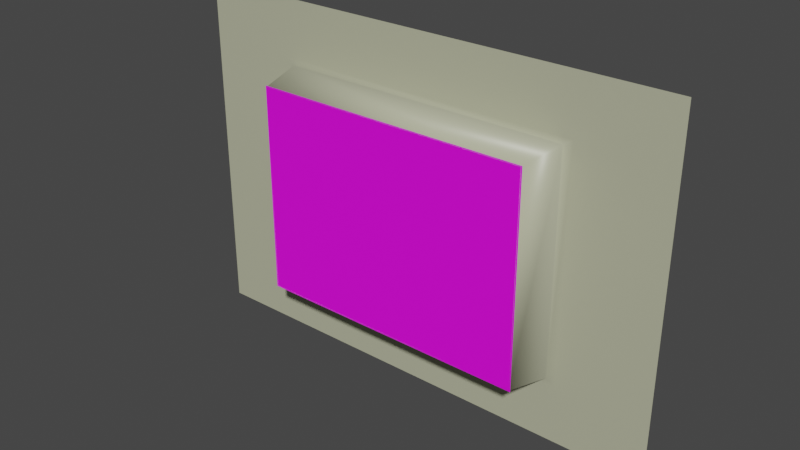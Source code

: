 # Source: Monitor.blend  (saved by Blender 2.93.20; exported with 4.5.12 LTS)
import bpy
from mathutils import Matrix  # noqa: F401  (used for matrix-valued properties, if any)

bpy.ops.wm.read_factory_settings(use_empty=True)
scene = bpy.context.scene
scene.name = 'Scene'

# ---- collections
col_collection = bpy.data.collections.new('Collection'); scene.collection.children.link(col_collection)

# ---- images (referenced by path relative to the original .blend; pixels are not part of the script)
import os
ASSET_DIR = os.environ.get("B2B_ASSET_DIR", "")  # directory of the original .blend (textures are referenced by path, not embedded)
HERE = os.path.dirname(os.path.abspath(__file__))  # packed textures are extracted next to this script under _unpacked/

def load_image(name, relpath, width, height, colorspace="sRGB"):
    """Load a texture the original file referenced (path relative to the .blend, or extracted next to this script)."""
    p = next((c for c in (os.path.join(HERE, relpath), os.path.join(ASSET_DIR, relpath)) if relpath and os.path.exists(c)), "")
    if p:
        img = bpy.data.images.load(p, check_existing=True)
        img.name = name
    else:  # same state as the original file: an image datablock whose file is absent (Cycles renders it pink)
        img = bpy.data.images.new(name, width, height)
        img.source = "FILE"
        img.filepath = "//" + (relpath or name)
    img.colorspace_settings.name = colorspace
    return img
img_bliss_png = load_image('Bliss.png', 'Bliss.png', 1024, 1024, 'sRGB')

# ---- materials (node trees are filled in below, after node groups)
mat_monitor = bpy.data.materials.new('Monitor')
mat_monitor.alpha_threshold = 0.0
mat_monitor.use_transparent_shadow = False
mat_monitor.line_color = (0.0, 0.0, 0.0, 1.0)
mat_screen = bpy.data.materials.new('Screen')
mat_screen.use_transparent_shadow = False

# ---- node groups
ng_auto_smooth = bpy.data.node_groups.new('Auto Smooth', 'GeometryNodeTree')
_s = ng_auto_smooth.interface.new_socket(name='Geometry', in_out='OUTPUT', socket_type='NodeSocketGeometry')
_s = ng_auto_smooth.interface.new_socket(name='Geometry', in_out='INPUT', socket_type='NodeSocketGeometry')
_s = ng_auto_smooth.interface.new_socket(name='Angle', in_out='INPUT', socket_type='NodeSocketFloat')
_s.subtype = 'ANGLE'
_s.min_value = 0.0
_s.max_value = 3.142
ng_auto_smooth.is_modifier = True
_N = ng_auto_smooth.nodes; _L = ng_auto_smooth.links
n0 = _N.new('NodeGroupOutput'); n0.name = 'Group Output'; n0.location = (480, -100)
n1 = _N.new('NodeGroupInput'); n1.name = 'Group Input'; n1.location = (-420, -300)
n2 = _N.new('NodeGroupInput'); n2.name = 'Group Input.001'; n2.location = (-60, -100)
n3 = _N.new('GeometryNodeSetShadeSmooth'); n3.name = 'Set Shade Smooth'; n3.location = (120, -100)
n3.domain = 'EDGE'
n4 = _N.new('GeometryNodeSetShadeSmooth'); n4.name = 'Set Shade Smooth.001'; n4.location = (300, -100)
n5 = _N.new('GeometryNodeInputMeshEdgeAngle'); n5.name = 'Edge Angle'; n5.location = (-420, -220)
n6 = _N.new('GeometryNodeInputEdgeSmooth'); n6.name = 'Is Edge Smooth'; n6.location = (-60, -160)
n7 = _N.new('GeometryNodeInputShadeSmooth'); n7.name = 'Is Face Smooth'; n7.location = (-240, -340)
n8 = _N.new('FunctionNodeBooleanMath'); n8.name = 'Boolean Math'; n8.location = (-60, -220)
n9 = _N.new('FunctionNodeCompare'); n9.name = 'Compare'; n9.location = (-240, -180)
n9.operation = 'LESS_EQUAL'
_L.new(n5.outputs[0], n9.inputs[0])
_L.new(n4.outputs[0], n0.inputs[0])
_L.new(n1.outputs[1], n9.inputs[1])
_L.new(n9.outputs[0], n8.inputs[0])
_L.new(n7.outputs[0], n8.inputs[1])
_L.new(n2.outputs[0], n3.inputs[0])
_L.new(n6.outputs[0], n3.inputs[1])
_L.new(n3.outputs[0], n4.inputs[0])
_L.new(n8.outputs[0], n3.inputs[2])
n0.is_active_output = True

# ---- material node trees
mat_monitor.use_nodes = True; mat_monitor.node_tree.nodes.clear()
_N = mat_monitor.node_tree.nodes; _L = mat_monitor.node_tree.links
n0 = _N.new('ShaderNodeOutputMaterial'); n0.name = 'Material Output'; n0.location = (300, 300)
n1 = _N.new('ShaderNodeBsdfPrincipled'); n1.name = 'Principled BSDF'; n1.location = (10, 300)
n1.distribution = 'GGX'
n1.subsurface_method = 'BURLEY'
n1.inputs[0].default_value = (0.4777, 0.4869, 0.3404, 1.0)
n1.inputs[2].default_value = 0.4
n1.inputs[3].default_value = 1.45
n1.inputs[27].default_value = (0.0, 0.0, 0.0, 1.0)
n1.inputs[28].default_value = 1.0
_L.new(n1.outputs[0], n0.inputs[0])
n0.is_active_output = True
mat_screen.use_nodes = True; mat_screen.node_tree.nodes.clear()
_N = mat_screen.node_tree.nodes; _L = mat_screen.node_tree.links
n0 = _N.new('ShaderNodeBsdfPrincipled'); n0.name = 'Principled BSDF'; n0.location = (260, 300)
n0.distribution = 'GGX'
n0.subsurface_method = 'BURLEY'
n0.inputs[3].default_value = 1.45
n0.inputs[27].default_value = (0.0, 0.0, 0.0, 1.0)
n0.inputs[28].default_value = 1.0
n1 = _N.new('ShaderNodeOutputMaterial'); n1.name = 'Material Output'; n1.location = (550, 300)
n2 = _N.new('ShaderNodeTexImage'); n2.name = 'Image Texture'; n2.location = (-280, 280)
n2.image = img_bliss_png
_L.new(n0.outputs[0], n1.inputs[0])
_L.new(n2.outputs[0], n0.inputs[0])
n1.is_active_output = True

# ---- world
world_world = bpy.data.worlds.new('World'); scene.world = world_world
world_world.use_nodes = True; world_world.node_tree.nodes.clear()
_N = world_world.node_tree.nodes; _L = world_world.node_tree.links
n0 = _N.new('ShaderNodeOutputWorld'); n0.name = 'World Output'; n0.location = (300, 300)
n1 = _N.new('ShaderNodeBackground'); n1.name = 'Background'; n1.location = (10, 300)
n1.inputs[0].default_value = (0.05088, 0.05088, 0.05088, 1.0)
_L.new(n1.outputs[0], n0.inputs[0])
n0.is_active_output = True
world_world.color = (0.05088, 0.05088, 0.05088)
world_world.use_sun_shadow = False
world_world.sun_shadow_jitter_overblur = 0.0

# ---- meshes
me_bezel = bpy.data.meshes.new('Bezel')
me_bezel.from_pydata([(0.3, 1.299, 0.9086), (0.3, 1.299, -0.9087), (0.3, -1.299, -0.9087), (0.3, -1.299, 0.9087), (0.06881, 0.7234, 0.5425), (0.06881, 0.7234, -0.5425), (0.06881, -0.7234, -0.5426), (0.06881, -0.7234, 0.5426), (0.3, -0.7696, -0.5773), (0.3, -0.7697, 0.5773), (0.3, 0.7697, -0.5772), (0.3, 0.7697, 0.5772), (0.3, -0.8197, -0.6086), (0.3, -0.8198, 0.6086), (0.3, 0.8198, -0.6085), (0.3, 0.8198, 0.6085)], [], [(13, 12, 8, 9), (14, 15, 11, 10), (12, 14, 10, 8), (11, 9, 7, 4), (9, 8, 6, 7), (13, 15, 0, 3), (10, 11, 4, 5), (8, 10, 5, 6), (9, 11, 15, 13), (2, 1, 14, 12), (1, 0, 15, 14), (3, 2, 12, 13)])
me_bezel.polygons.foreach_set('use_smooth', [True] * 12)
_uv = me_bezel.uv_layers.new(name='UVMap')
_uv.uv.foreach_set('vector', [0.1326, 0.08907, 0.6234, 0.08907, 0.6193, 0.0967, 0.1367, 0.0967, 0.6234, 0.9109, 0.1326, 0.9109, 0.1367, 0.9033, 0.6193, 0.9033, 0.7081, 0.1701, 0.7081, 0.8299, 0.704, 0.8223, 0.704, 0.1777, 0.05199, 0.8223, 0.05199, 0.1777, 0.1507, 0.1969, 0.1507, 0.8031, 0.1367, 0.0967, 0.6193, 0.0967, 0.6053, 0.1969, 0.1507, 0.1969, 0.0479, 0.1701, 0.0479, 0.8299, 0.008655, 0.903, 0.008655, 0.09703, 0.6193, 0.9033, 0.1367, 0.9033, 0.1507, 0.8031, 0.6053, 0.8031, 0.704, 0.1777, 0.704, 0.8223, 0.6053, 0.8031, 0.6053, 0.1969, 0.05199, 0.1777, 0.05199, 0.8223, 0.0479, 0.8299, 0.0479, 0.1701, 0.7473, 0.09704, 0.7473, 0.903, 0.7081, 0.8299, 0.7081, 0.1701, 0.6627, 0.984, 0.09333, 0.984, 0.1326, 0.9109, 0.6234, 0.9109, 0.09333, 0.01603, 0.6627, 0.01603, 0.6234, 0.08907, 0.1326, 0.08907])
me_bezel.materials.append(mat_monitor)
me_bezel.use_remesh_fix_poles = True
me_bezel.use_remesh_preserve_attributes = False
me_bezel.update()
me_screen_001 = bpy.data.meshes.new('Screen.001')
me_screen_001.from_pydata([(0.1099, -0.7234, -0.5426), (0.1099, 0.7234, -0.5426), (0.1099, -0.7234, 0.5426), (0.1099, 0.7234, 0.5426), (0.1573, -0.4823, -0.5426), (0.1809, -0.2411, -0.5426), (0.1882, 2.156e-08, -0.5426), (0.1809, 0.2411, -0.5426), (0.1573, 0.4823, -0.5426), (0.1573, 0.4823, 0.5426), (0.1809, 0.2411, 0.5426), (0.1882, -2.156e-08, 0.5426), (0.1809, -0.2411, 0.5426), (0.1573, -0.4823, 0.5426), (0.1381, -0.7234, 0.3617), (0.1531, -0.7234, 0.1809), (0.1578, -0.7234, -1.617e-08), (0.1531, -0.7234, -0.1809), (0.1381, -0.7234, -0.3617), (0.1381, 0.7234, -0.3617), (0.1531, 0.7234, -0.1809), (0.1578, 0.7234, 1.617e-08), (0.1531, 0.7234, 0.1809), (0.1381, 0.7234, 0.3617), (0.1795, -0.4823, -0.3617), (0.1918, -0.4823, -0.1809), (0.1958, -0.4823, 1.617e-08), (0.1918, -0.4823, 0.1809), (0.1795, -0.4823, 0.3617), (0.2009, -0.2411, -0.3617), (0.2122, -0.2411, -0.1809), (0.2158, -0.2411, 1.617e-08), (0.2122, -0.2411, 0.1809), (0.2009, -0.2411, 0.3617), (0.2077, 1.437e-08, -0.3617), (0.2186, 7.187e-09, -0.1809), (0.2222, -1.285e-15, 1.617e-08), (0.2186, -7.187e-09, 0.1809), (0.2077, -1.437e-08, 0.3617), (0.2009, 0.2411, -0.3617), (0.2122, 0.2411, -0.1809), (0.2158, 0.2411, 1.617e-08), (0.2122, 0.2411, 0.1809), (0.2009, 0.2411, 0.3617), (0.1795, 0.4823, -0.3617), (0.1918, 0.4823, -0.1809), (0.1958, 0.4823, 1.617e-08), (0.1918, 0.4823, 0.1809), (0.1795, 0.4823, 0.3617)], [], [(48, 23, 3, 9), (14, 28, 13, 2), (28, 33, 12, 13), (33, 38, 11, 12), (38, 43, 10, 11), (43, 48, 9, 10), (7, 8, 44, 39), (39, 44, 45, 40), (40, 45, 46, 41), (41, 46, 47, 42), (42, 47, 48, 43), (6, 7, 39, 34), (34, 39, 40, 35), (35, 40, 41, 36), (36, 41, 42, 37), (37, 42, 43, 38), (5, 6, 34, 29), (29, 34, 35, 30), (30, 35, 36, 31), (31, 36, 37, 32), (32, 37, 38, 33), (4, 5, 29, 24), (24, 29, 30, 25), (25, 30, 31, 26), (26, 31, 32, 27), (27, 32, 33, 28), (0, 4, 24, 18), (18, 24, 25, 17), (17, 25, 26, 16), (16, 26, 27, 15), (15, 27, 28, 14), (8, 1, 19, 44), (44, 19, 20, 45), (45, 20, 21, 46), (46, 21, 22, 47), (47, 22, 23, 48)])
me_screen_001.polygons.foreach_set('use_smooth', [True] * 36)
_uv = me_screen_001.uv_layers.new(name='UVMap')
_uv.uv.foreach_set('vector', [0.7969, 0.8108, 0.9744, 0.826, 0.9999, 0.9999, 0.8118, 0.9777, 0.02565, 0.826, 0.2031, 0.8108, 0.1883, 0.9777, 0.0001118, 0.9999, 0.2031, 0.8108, 0.3559, 0.8049, 0.3486, 0.9702, 0.1883, 0.9777, 0.3559, 0.8049, 0.5, 0.803, 0.5, 0.9689, 0.3486, 0.9702, 0.5, 0.803, 0.6442, 0.8049, 0.6515, 0.9702, 0.5, 0.9689, 0.6442, 0.8049, 0.7969, 0.8108, 0.8118, 0.9777, 0.6515, 0.9702, 0.6515, 0.02979, 0.8118, 0.02228, 0.7969, 0.1892, 0.6442, 0.1951, 0.6442, 0.1951, 0.7969, 0.1892, 0.7904, 0.3465, 0.6408, 0.3497, 0.6408, 0.3497, 0.7904, 0.3465, 0.7882, 0.5, 0.6396, 0.5, 0.6396, 0.5, 0.7882, 0.5, 0.7904, 0.6535, 0.6408, 0.6503, 0.6408, 0.6503, 0.7904, 0.6535, 0.7969, 0.8108, 0.6442, 0.8049, 0.5, 0.03113, 0.6515, 0.02979, 0.6442, 0.1951, 0.5, 0.197, 0.5, 0.197, 0.6442, 0.1951, 0.6408, 0.3497, 0.5, 0.3509, 0.5, 0.3509, 0.6408, 0.3497, 0.6396, 0.5, 0.5, 0.5, 0.5, 0.5, 0.6396, 0.5, 0.6408, 0.6503, 0.5, 0.6491, 0.5, 0.6491, 0.6408, 0.6503, 0.6442, 0.8049, 0.5, 0.803, 0.3486, 0.02979, 0.5, 0.03113, 0.5, 0.197, 0.3559, 0.1951, 0.3559, 0.1951, 0.5, 0.197, 0.5, 0.3509, 0.3592, 0.3497, 0.3592, 0.3497, 0.5, 0.3509, 0.5, 0.5, 0.3604, 0.5, 0.3604, 0.5, 0.5, 0.5, 0.5, 0.6491, 0.3592, 0.6503, 0.3592, 0.6503, 0.5, 0.6491, 0.5, 0.803, 0.3559, 0.8049, 0.1883, 0.02228, 0.3486, 0.02979, 0.3559, 0.1951, 0.2031, 0.1892, 0.2031, 0.1892, 0.3559, 0.1951, 0.3592, 0.3497, 0.2097, 0.3465, 0.2097, 0.3465, 0.3592, 0.3497, 0.3604, 0.5, 0.2118, 0.5, 0.2118, 0.5, 0.3604, 0.5, 0.3592, 0.6503, 0.2097, 0.6535, 0.2097, 0.6535, 0.3592, 0.6503, 0.3559, 0.8049, 0.2031, 0.8108, 0.0001115, 9e-05, 0.1883, 0.02228, 0.2031, 0.1892, 0.02565, 0.174, 0.02565, 0.174, 0.2031, 0.1892, 0.2097, 0.3465, 0.03597, 0.3386, 0.03597, 0.3386, 0.2097, 0.3465, 0.2118, 0.5, 0.03827, 0.5, 0.03827, 0.5, 0.2118, 0.5, 0.2097, 0.6535, 0.03597, 0.6614, 0.03597, 0.6614, 0.2097, 0.6535, 0.2031, 0.8108, 0.02565, 0.826, 0.8118, 0.02228, 0.9999, 8.964e-05, 0.9744, 0.174, 0.7969, 0.1892, 0.7969, 0.1892, 0.9744, 0.174, 0.9641, 0.3386, 0.7904, 0.3465, 0.7904, 0.3465, 0.9641, 0.3386, 0.9618, 0.5, 0.7882, 0.5, 0.7882, 0.5, 0.9618, 0.5, 0.9641, 0.6614, 0.7904, 0.6535, 0.7904, 0.6535, 0.9641, 0.6614, 0.9744, 0.826, 0.7969, 0.8108])
me_screen_001.materials.append(mat_screen)
me_screen_001.use_remesh_fix_poles = True
me_screen_001.use_remesh_preserve_attributes = False
me_screen_001.update()
me_screen_002 = bpy.data.meshes.new('Screen.002')
me_screen_002.from_pydata([(0.07297, -0.7234, -0.5426), (0.07297, 0.7234, -0.5426), (0.07297, -0.7234, 0.5426), (0.07297, 0.7234, 0.5426), (0.07297, -0.4823, -0.5426), (0.07297, -0.2411, -0.5426), (0.07297, 2.156e-08, -0.5426), (0.07297, 0.2411, -0.5426), (0.07297, 0.4823, -0.5426), (0.07297, 0.4823, 0.5426), (0.07297, 0.2411, 0.5426), (0.07297, -2.156e-08, 0.5426), (0.07297, -0.2411, 0.5426), (0.07297, -0.4823, 0.5426), (0.07297, -0.7234, 0.3617), (0.07297, -0.7234, 0.1809), (0.07297, -0.7234, -1.617e-08), (0.07297, -0.7234, -0.1809), (0.07297, -0.7234, -0.3617), (0.07297, 0.7234, -0.3617), (0.07297, 0.7234, -0.1809), (0.07297, 0.7234, 1.617e-08), (0.07297, 0.7234, 0.1809), (0.07297, 0.7234, 0.3617), (0.07297, -0.4823, -0.3617), (0.07297, -0.4823, -0.1809), (0.07297, -0.4823, 1.617e-08), (0.07297, -0.4823, 0.1809), (0.07297, -0.4823, 0.3617), (0.07297, -0.2411, -0.3617), (0.07297, -0.2411, -0.1809), (0.07297, -0.2411, 1.617e-08), (0.07297, -0.2411, 0.1809), (0.07297, -0.2411, 0.3617), (0.07297, 1.437e-08, -0.3617), (0.07297, 7.187e-09, -0.1809), (0.07297, 0.0, 1.617e-08), (0.07297, -7.187e-09, 0.1809), (0.07297, -1.437e-08, 0.3617), (0.07297, 0.2411, -0.3617), (0.07297, 0.2411, -0.1809), (0.07297, 0.2411, 1.617e-08), (0.07297, 0.2411, 0.1809), (0.07297, 0.2411, 0.3617), (0.07297, 0.4823, -0.3617), (0.07297, 0.4823, -0.1809), (0.07297, 0.4823, 1.617e-08), (0.07297, 0.4823, 0.1809), (0.07297, 0.4823, 0.3617)], [], [(48, 23, 3, 9), (14, 28, 13, 2), (28, 33, 12, 13), (33, 38, 11, 12), (38, 43, 10, 11), (43, 48, 9, 10), (7, 8, 44, 39), (39, 44, 45, 40), (40, 45, 46, 41), (41, 46, 47, 42), (42, 47, 48, 43), (6, 7, 39, 34), (34, 39, 40, 35), (35, 40, 41, 36), (36, 41, 42, 37), (37, 42, 43, 38), (5, 6, 34, 29), (29, 34, 35, 30), (30, 35, 36, 31), (31, 36, 37, 32), (32, 37, 38, 33), (4, 5, 29, 24), (24, 29, 30, 25), (25, 30, 31, 26), (26, 31, 32, 27), (27, 32, 33, 28), (0, 4, 24, 18), (18, 24, 25, 17), (17, 25, 26, 16), (16, 26, 27, 15), (15, 27, 28, 14), (8, 1, 19, 44), (44, 19, 20, 45), (45, 20, 21, 46), (46, 21, 22, 47), (47, 22, 23, 48)])
me_screen_002.polygons.foreach_set('use_smooth', [True] * 36)
_uv = me_screen_002.uv_layers.new(name='UVMap')
_uv.uv.foreach_set('vector', [0.7969, 0.8108, 0.9744, 0.826, 0.9999, 0.9999, 0.8118, 0.9777, 0.02565, 0.826, 0.2031, 0.8108, 0.1883, 0.9777, 0.0001118, 0.9999, 0.2031, 0.8108, 0.3559, 0.8049, 0.3486, 0.9702, 0.1883, 0.9777, 0.3559, 0.8049, 0.5, 0.803, 0.5, 0.9689, 0.3486, 0.9702, 0.5, 0.803, 0.6442, 0.8049, 0.6515, 0.9702, 0.5, 0.9689, 0.6442, 0.8049, 0.7969, 0.8108, 0.8118, 0.9777, 0.6515, 0.9702, 0.6515, 0.02979, 0.8118, 0.02228, 0.7969, 0.1892, 0.6442, 0.1951, 0.6442, 0.1951, 0.7969, 0.1892, 0.7904, 0.3465, 0.6408, 0.3497, 0.6408, 0.3497, 0.7904, 0.3465, 0.7882, 0.5, 0.6396, 0.5, 0.6396, 0.5, 0.7882, 0.5, 0.7904, 0.6535, 0.6408, 0.6503, 0.6408, 0.6503, 0.7904, 0.6535, 0.7969, 0.8108, 0.6442, 0.8049, 0.5, 0.03113, 0.6515, 0.02979, 0.6442, 0.1951, 0.5, 0.197, 0.5, 0.197, 0.6442, 0.1951, 0.6408, 0.3497, 0.5, 0.3509, 0.5, 0.3509, 0.6408, 0.3497, 0.6396, 0.5, 0.5, 0.5, 0.5, 0.5, 0.6396, 0.5, 0.6408, 0.6503, 0.5, 0.6491, 0.5, 0.6491, 0.6408, 0.6503, 0.6442, 0.8049, 0.5, 0.803, 0.3486, 0.02979, 0.5, 0.03113, 0.5, 0.197, 0.3559, 0.1951, 0.3559, 0.1951, 0.5, 0.197, 0.5, 0.3509, 0.3592, 0.3497, 0.3592, 0.3497, 0.5, 0.3509, 0.5, 0.5, 0.3604, 0.5, 0.3604, 0.5, 0.5, 0.5, 0.5, 0.6491, 0.3592, 0.6503, 0.3592, 0.6503, 0.5, 0.6491, 0.5, 0.803, 0.3559, 0.8049, 0.1883, 0.02228, 0.3486, 0.02979, 0.3559, 0.1951, 0.2031, 0.1892, 0.2031, 0.1892, 0.3559, 0.1951, 0.3592, 0.3497, 0.2097, 0.3465, 0.2097, 0.3465, 0.3592, 0.3497, 0.3604, 0.5, 0.2118, 0.5, 0.2118, 0.5, 0.3604, 0.5, 0.3592, 0.6503, 0.2097, 0.6535, 0.2097, 0.6535, 0.3592, 0.6503, 0.3559, 0.8049, 0.2031, 0.8108, 0.0001115, 9e-05, 0.1883, 0.02228, 0.2031, 0.1892, 0.02565, 0.174, 0.02565, 0.174, 0.2031, 0.1892, 0.2097, 0.3465, 0.03597, 0.3386, 0.03597, 0.3386, 0.2097, 0.3465, 0.2118, 0.5, 0.03827, 0.5, 0.03827, 0.5, 0.2118, 0.5, 0.2097, 0.6535, 0.03597, 0.6614, 0.03597, 0.6614, 0.2097, 0.6535, 0.2031, 0.8108, 0.02565, 0.826, 0.8118, 0.02228, 0.9999, 8.964e-05, 0.9744, 0.174, 0.7969, 0.1892, 0.7969, 0.1892, 0.9744, 0.174, 0.9641, 0.3386, 0.7904, 0.3465, 0.7904, 0.3465, 0.9641, 0.3386, 0.9618, 0.5, 0.7882, 0.5, 0.7882, 0.5, 0.9618, 0.5, 0.9641, 0.6614, 0.7904, 0.6535, 0.7904, 0.6535, 0.9641, 0.6614, 0.9744, 0.826, 0.7969, 0.8108])
me_screen_002.materials.append(mat_screen)
me_screen_002.use_remesh_fix_poles = True
me_screen_002.use_remesh_preserve_attributes = False
me_screen_002.update()

# ---- objects
ob_bezel = bpy.data.objects.new('Bezel', me_bezel)
ob_screen_curved = bpy.data.objects.new('Screen_curved', me_screen_001)
ob_screen = bpy.data.objects.new('Screen', me_screen_002)

# ---- transforms, parenting, visibility, modifiers, constraints
ob_bezel.location = (-0.02048, 0.02048, 0.0)
ob_bezel.rotation_euler = (0.0, -0.0, 1.571)
ob_bezel.scale = (10.0, 10.0, 10.0)
_m = ob_bezel.modifiers.new('Bevel', 'BEVEL')
_m.width = 0.047
_m.width_pct = 0.047
_m.segments = 5
_m.limit_method = 'WEIGHT'
_m = ob_bezel.modifiers.new('Auto Smooth', 'NODES')
_m.node_group = ng_auto_smooth
_gi = [s.identifier for s in ng_auto_smooth.interface.items_tree if s.item_type == 'SOCKET' and s.in_out == 'INPUT']
_m[_gi[1]] = 3.142  # Angle
ob_screen_curved.location = (-0.04095, 0.0, 0.0)
ob_screen_curved.rotation_euler = (0.0, -0.0, 1.571)
ob_screen_curved.scale = (9.992, 9.992, 9.992)
ob_screen.location = (-0.02048, -0.02048, 0.0)
ob_screen.rotation_euler = (0.0, -0.0, 1.571)
ob_screen.scale = (10.09, 10.09, 10.09)

# ---- collection membership
col_collection.objects.link(ob_bezel)
col_collection.objects.link(ob_screen_curved)
col_collection.objects.link(ob_screen)

# ---- scene / render settings (as saved in the file)
scene.frame_start = 1; scene.frame_end = 250; scene.frame_set(1)
scene.render.engine = 'BLENDER_EEVEE_NEXT'
scene.cycles.use_denoising = False
scene.cycles.samples = 128
scene.cycles.sampling_pattern = 'TABULATED_SOBOL'
scene.cycles.use_adaptive_sampling = False
scene.cycles.use_light_tree = False
scene.view_settings.view_transform = 'Filmic'
bpy.context.view_layer.update()

# ---- added for rendering (the .blend has no active camera and no usable light): camera, sun
cam_auto = bpy.data.cameras.new('AutoCamera')
cam_auto.lens = 50.0
cam_auto.sensor_width = 36.0
cam_auto.clip_end = 1000.0
ob_auto_camera = bpy.data.objects.new('AutoCamera', cam_auto)
scene.collection.objects.link(ob_auto_camera)
ob_auto_camera.location = (29.3994, -33.4393, 23.5359)
ob_auto_camera.rotation_euler = (1.09748, -7.21219e-08, 0.694738)
scene.camera = ob_auto_camera
light_auto_sun = bpy.data.lights.new('AutoSun', 'SUN')
light_auto_sun.energy = 3.0
light_auto_sun.angle = 0.0523599
ob_auto_sun = bpy.data.objects.new('AutoSun', light_auto_sun)
scene.collection.objects.link(ob_auto_sun)
ob_auto_sun.rotation_euler = (0.872665, 0.174533, 0.523599)
bpy.context.view_layer.update()
